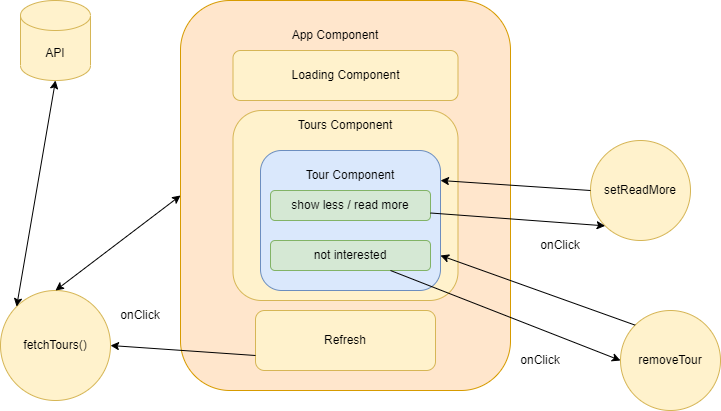

The diagram above was exported from draw.io. Its source (the exported page's mxGraphModel, read from the mxfile embedded in the PNG):
<mxGraphModel dx="1038" dy="579" grid="1" gridSize="10" guides="1" tooltips="1" connect="1" arrows="1" fold="1" page="1" pageScale="1" pageWidth="850" pageHeight="1100" math="0" shadow="0">
  <root>
    <mxCell id="0" />
    <mxCell id="1" parent="0" />
    <mxCell id="EPtqvsVJCG11ulOqWX6A-1" value="" style="rounded=1;whiteSpace=wrap;html=1;fillColor=#ffe6cc;strokeColor=#d79b00;" vertex="1" parent="1">
      <mxGeometry x="190" y="80" width="330" height="390" as="geometry" />
    </mxCell>
    <mxCell id="EPtqvsVJCG11ulOqWX6A-2" value="API" style="shape=cylinder3;whiteSpace=wrap;html=1;boundedLbl=1;backgroundOutline=1;size=15;fillColor=#fff2cc;strokeColor=#d6b656;" vertex="1" parent="1">
      <mxGeometry x="30" y="80" width="70" height="80" as="geometry" />
    </mxCell>
    <mxCell id="EPtqvsVJCG11ulOqWX6A-4" value="App Component" style="text;html=1;strokeColor=none;fillColor=none;align=center;verticalAlign=middle;whiteSpace=wrap;rounded=0;" vertex="1" parent="1">
      <mxGeometry x="300" y="100" width="90" height="30" as="geometry" />
    </mxCell>
    <mxCell id="EPtqvsVJCG11ulOqWX6A-5" value="Loading Component" style="rounded=1;whiteSpace=wrap;html=1;fillColor=#fff2cc;strokeColor=#d6b656;" vertex="1" parent="1">
      <mxGeometry x="242.5" y="130" width="225" height="50" as="geometry" />
    </mxCell>
    <mxCell id="EPtqvsVJCG11ulOqWX6A-6" value="" style="rounded=1;whiteSpace=wrap;html=1;fillColor=#fff2cc;strokeColor=#d6b656;" vertex="1" parent="1">
      <mxGeometry x="242.5" y="190" width="225" height="190" as="geometry" />
    </mxCell>
    <mxCell id="EPtqvsVJCG11ulOqWX6A-8" value="Tours Component" style="text;html=1;strokeColor=none;fillColor=none;align=center;verticalAlign=middle;whiteSpace=wrap;rounded=0;" vertex="1" parent="1">
      <mxGeometry x="285" y="190" width="140" height="30" as="geometry" />
    </mxCell>
    <mxCell id="EPtqvsVJCG11ulOqWX6A-9" value="" style="rounded=1;whiteSpace=wrap;html=1;fillColor=#dae8fc;strokeColor=#6c8ebf;" vertex="1" parent="1">
      <mxGeometry x="270" y="230" width="180" height="140" as="geometry" />
    </mxCell>
    <mxCell id="EPtqvsVJCG11ulOqWX6A-10" value="Refresh" style="rounded=1;whiteSpace=wrap;html=1;fillColor=#fff2cc;strokeColor=#d6b656;" vertex="1" parent="1">
      <mxGeometry x="265" y="390" width="180" height="60" as="geometry" />
    </mxCell>
    <mxCell id="EPtqvsVJCG11ulOqWX6A-11" value="" style="endArrow=classic;html=1;rounded=0;exitX=0;exitY=0.75;exitDx=0;exitDy=0;entryX=1;entryY=0.5;entryDx=0;entryDy=0;" edge="1" parent="1" source="EPtqvsVJCG11ulOqWX6A-10" target="EPtqvsVJCG11ulOqWX6A-12">
      <mxGeometry width="50" height="50" relative="1" as="geometry">
        <mxPoint x="400" y="320" as="sourcePoint" />
        <mxPoint x="160" y="365" as="targetPoint" />
      </mxGeometry>
    </mxCell>
    <mxCell id="EPtqvsVJCG11ulOqWX6A-12" value="fetchTours()" style="ellipse;whiteSpace=wrap;html=1;aspect=fixed;fillColor=#fff2cc;strokeColor=#d6b656;" vertex="1" parent="1">
      <mxGeometry x="10" y="370" width="110" height="110" as="geometry" />
    </mxCell>
    <mxCell id="EPtqvsVJCG11ulOqWX6A-16" value="" style="endArrow=classic;startArrow=classic;html=1;rounded=0;exitX=0;exitY=0;exitDx=0;exitDy=0;entryX=0.5;entryY=1;entryDx=0;entryDy=0;entryPerimeter=0;" edge="1" parent="1" source="EPtqvsVJCG11ulOqWX6A-12" target="EPtqvsVJCG11ulOqWX6A-2">
      <mxGeometry width="50" height="50" relative="1" as="geometry">
        <mxPoint x="400" y="320" as="sourcePoint" />
        <mxPoint x="450" y="270" as="targetPoint" />
      </mxGeometry>
    </mxCell>
    <mxCell id="EPtqvsVJCG11ulOqWX6A-17" value="" style="endArrow=classic;startArrow=classic;html=1;rounded=0;exitX=0.5;exitY=0;exitDx=0;exitDy=0;entryX=0;entryY=0.5;entryDx=0;entryDy=0;" edge="1" parent="1" source="EPtqvsVJCG11ulOqWX6A-12" target="EPtqvsVJCG11ulOqWX6A-1">
      <mxGeometry width="50" height="50" relative="1" as="geometry">
        <mxPoint x="400" y="320" as="sourcePoint" />
        <mxPoint x="450" y="270" as="targetPoint" />
      </mxGeometry>
    </mxCell>
    <mxCell id="EPtqvsVJCG11ulOqWX6A-18" value="onClick" style="text;html=1;strokeColor=none;fillColor=none;align=center;verticalAlign=middle;whiteSpace=wrap;rounded=0;" vertex="1" parent="1">
      <mxGeometry x="120" y="380" width="60" height="30" as="geometry" />
    </mxCell>
    <mxCell id="EPtqvsVJCG11ulOqWX6A-19" value="Tour Component" style="text;html=1;strokeColor=none;fillColor=none;align=center;verticalAlign=middle;whiteSpace=wrap;rounded=0;" vertex="1" parent="1">
      <mxGeometry x="300" y="240" width="120" height="30" as="geometry" />
    </mxCell>
    <mxCell id="EPtqvsVJCG11ulOqWX6A-20" value="" style="rounded=1;whiteSpace=wrap;html=1;fillColor=#d5e8d4;strokeColor=#82b366;" vertex="1" parent="1">
      <mxGeometry x="280" y="270" width="160" height="30" as="geometry" />
    </mxCell>
    <mxCell id="EPtqvsVJCG11ulOqWX6A-21" value="show less / read more" style="text;html=1;strokeColor=none;fillColor=none;align=center;verticalAlign=middle;whiteSpace=wrap;rounded=0;" vertex="1" parent="1">
      <mxGeometry x="295" y="270" width="130" height="30" as="geometry" />
    </mxCell>
    <mxCell id="EPtqvsVJCG11ulOqWX6A-22" value="setReadMore" style="ellipse;whiteSpace=wrap;html=1;aspect=fixed;fillColor=#fff2cc;strokeColor=#d6b656;" vertex="1" parent="1">
      <mxGeometry x="600" y="220" width="100" height="100" as="geometry" />
    </mxCell>
    <mxCell id="EPtqvsVJCG11ulOqWX6A-24" value="removeTour" style="ellipse;whiteSpace=wrap;html=1;aspect=fixed;fillColor=#fff2cc;strokeColor=#d6b656;" vertex="1" parent="1">
      <mxGeometry x="630" y="390" width="100" height="100" as="geometry" />
    </mxCell>
    <mxCell id="EPtqvsVJCG11ulOqWX6A-26" value="not interested" style="rounded=1;whiteSpace=wrap;html=1;fillColor=#d5e8d4;strokeColor=#82b366;" vertex="1" parent="1">
      <mxGeometry x="280" y="320" width="160" height="30" as="geometry" />
    </mxCell>
    <mxCell id="EPtqvsVJCG11ulOqWX6A-28" value="" style="endArrow=classic;html=1;rounded=0;exitX=0.75;exitY=1;exitDx=0;exitDy=0;entryX=0;entryY=0.5;entryDx=0;entryDy=0;" edge="1" parent="1" source="EPtqvsVJCG11ulOqWX6A-26" target="EPtqvsVJCG11ulOqWX6A-24">
      <mxGeometry width="50" height="50" relative="1" as="geometry">
        <mxPoint x="400" y="310" as="sourcePoint" />
        <mxPoint x="450" y="260" as="targetPoint" />
      </mxGeometry>
    </mxCell>
    <mxCell id="EPtqvsVJCG11ulOqWX6A-29" value="" style="endArrow=classic;html=1;rounded=0;exitX=0;exitY=0;exitDx=0;exitDy=0;entryX=1;entryY=0.75;entryDx=0;entryDy=0;" edge="1" parent="1" source="EPtqvsVJCG11ulOqWX6A-24" target="EPtqvsVJCG11ulOqWX6A-9">
      <mxGeometry width="50" height="50" relative="1" as="geometry">
        <mxPoint x="400" y="310" as="sourcePoint" />
        <mxPoint x="450" y="260" as="targetPoint" />
      </mxGeometry>
    </mxCell>
    <mxCell id="EPtqvsVJCG11ulOqWX6A-30" value="" style="endArrow=classic;html=1;rounded=0;entryX=0;entryY=1;entryDx=0;entryDy=0;exitX=1;exitY=0.75;exitDx=0;exitDy=0;" edge="1" parent="1" source="EPtqvsVJCG11ulOqWX6A-20" target="EPtqvsVJCG11ulOqWX6A-22">
      <mxGeometry width="50" height="50" relative="1" as="geometry">
        <mxPoint x="400" y="310" as="sourcePoint" />
        <mxPoint x="450" y="260" as="targetPoint" />
      </mxGeometry>
    </mxCell>
    <mxCell id="EPtqvsVJCG11ulOqWX6A-31" value="" style="endArrow=classic;html=1;rounded=0;exitX=0;exitY=0.5;exitDx=0;exitDy=0;" edge="1" parent="1" source="EPtqvsVJCG11ulOqWX6A-22">
      <mxGeometry width="50" height="50" relative="1" as="geometry">
        <mxPoint x="400" y="310" as="sourcePoint" />
        <mxPoint x="450" y="260" as="targetPoint" />
      </mxGeometry>
    </mxCell>
    <mxCell id="EPtqvsVJCG11ulOqWX6A-32" value="onClick" style="text;html=1;strokeColor=none;fillColor=none;align=center;verticalAlign=middle;whiteSpace=wrap;rounded=0;" vertex="1" parent="1">
      <mxGeometry x="540" y="310" width="60" height="30" as="geometry" />
    </mxCell>
    <mxCell id="EPtqvsVJCG11ulOqWX6A-33" value="onClick" style="text;html=1;strokeColor=none;fillColor=none;align=center;verticalAlign=middle;whiteSpace=wrap;rounded=0;" vertex="1" parent="1">
      <mxGeometry x="520" y="425" width="60" height="30" as="geometry" />
    </mxCell>
  </root>
</mxGraphModel>